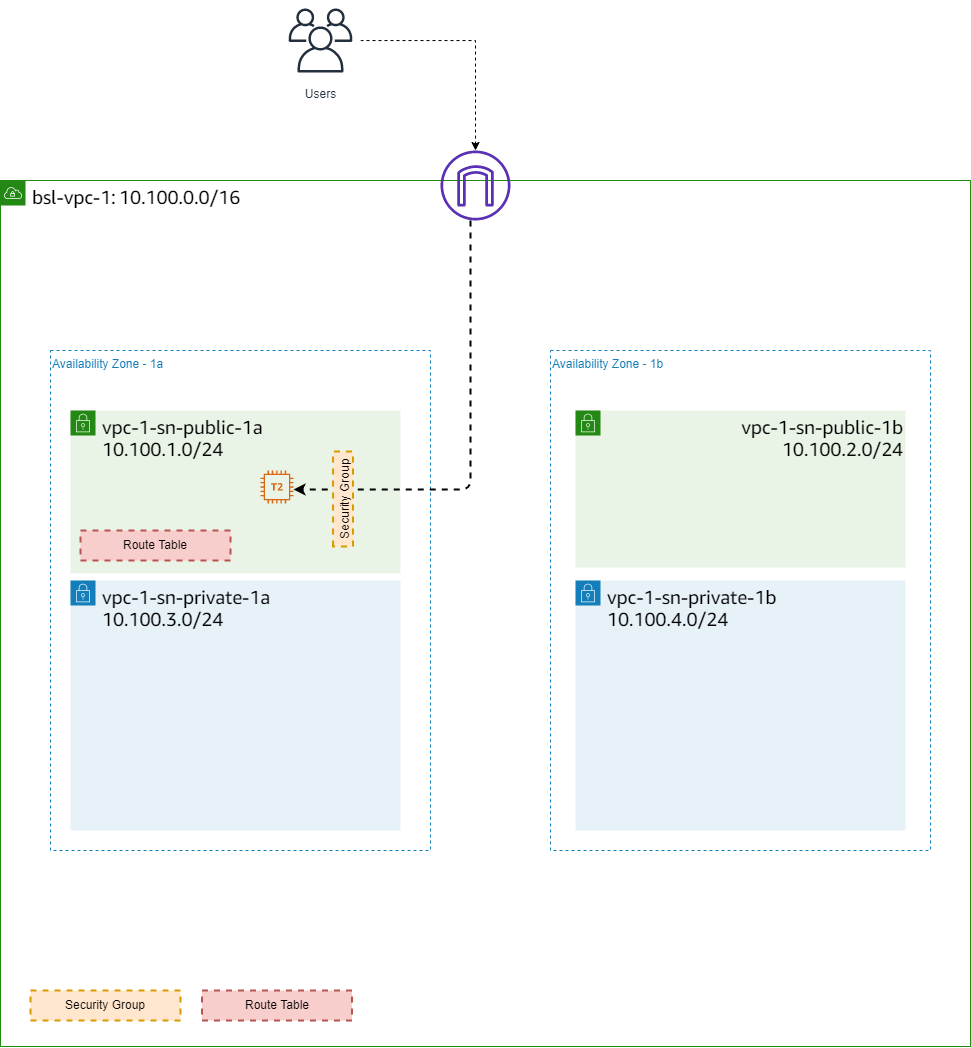

The diagram above was exported from draw.io. Its source (the exported page's mxGraphModel, read from the mxfile embedded in the PNG):
<mxGraphModel dx="1673" dy="967" grid="0" gridSize="10" guides="1" tooltips="1" connect="1" arrows="1" fold="1" page="0" pageScale="1" pageWidth="1100" pageHeight="850" math="0" shadow="0">
  <root>
    <mxCell id="9Pno3hFEVvJlkAR2AU_s-0" />
    <mxCell id="9Pno3hFEVvJlkAR2AU_s-1" parent="9Pno3hFEVvJlkAR2AU_s-0" />
    <mxCell id="9Pno3hFEVvJlkAR2AU_s-2" value="&lt;span style=&quot;font-size: 14.0pt ; font-family: &amp;#34;amazon ember&amp;#34; ; color: black&quot;&gt;bsl-vpc-1:&lt;/span&gt;&amp;nbsp;&lt;span style=&quot;font-size: 14.0pt ; font-family: &amp;#34;amazon ember&amp;#34; ; color: black&quot;&gt;10.100.0.0/16&lt;/span&gt;" style="points=[[0,0],[0.25,0],[0.5,0],[0.75,0],[1,0],[1,0.25],[1,0.5],[1,0.75],[1,1],[0.75,1],[0.5,1],[0.25,1],[0,1],[0,0.75],[0,0.5],[0,0.25]];outlineConnect=0;gradientColor=none;html=1;whiteSpace=wrap;fontSize=12;fontStyle=0;shape=mxgraph.aws4.group;grIcon=mxgraph.aws4.group_vpc;strokeColor=#248814;fillColor=none;verticalAlign=top;align=left;spacingLeft=30;fontColor=#AAB7B8;dashed=0;" parent="9Pno3hFEVvJlkAR2AU_s-1" vertex="1">
      <mxGeometry x="80" y="310" width="970" height="866" as="geometry" />
    </mxCell>
    <mxCell id="9Pno3hFEVvJlkAR2AU_s-3" value="Availability Zone - 1a" style="fillColor=none;strokeColor=#147EBA;dashed=1;verticalAlign=top;fontStyle=0;fontColor=#147EBA;align=left;" parent="9Pno3hFEVvJlkAR2AU_s-1" vertex="1">
      <mxGeometry x="130" y="480" width="380" height="500" as="geometry" />
    </mxCell>
    <mxCell id="9Pno3hFEVvJlkAR2AU_s-4" value="Availability Zone - 1b" style="fillColor=none;strokeColor=#147EBA;dashed=1;verticalAlign=top;fontStyle=0;fontColor=#147EBA;align=left;" parent="9Pno3hFEVvJlkAR2AU_s-1" vertex="1">
      <mxGeometry x="630" y="480" width="380" height="500" as="geometry" />
    </mxCell>
    <mxCell id="9Pno3hFEVvJlkAR2AU_s-5" value="&lt;span style=&quot;font-size: 14.0pt ; font-family: &amp;#34;amazon ember&amp;#34; ; color: black&quot;&gt;vpc-1-sn-public-1a&lt;br&gt;&lt;/span&gt;&lt;span style=&quot;font-size: 14.0pt ; font-family: &amp;#34;amazon ember&amp;#34; ; color: black&quot;&gt;10.100.1.0/24&lt;/span&gt;&lt;span style=&quot;font-size: 14.0pt ; font-family: &amp;#34;amazon ember&amp;#34; ; color: black&quot;&gt;&lt;br&gt;&lt;/span&gt;" style="points=[[0,0],[0.25,0],[0.5,0],[0.75,0],[1,0],[1,0.25],[1,0.5],[1,0.75],[1,1],[0.75,1],[0.5,1],[0.25,1],[0,1],[0,0.75],[0,0.5],[0,0.25]];outlineConnect=0;gradientColor=none;html=1;whiteSpace=wrap;fontSize=12;fontStyle=0;shape=mxgraph.aws4.group;grIcon=mxgraph.aws4.group_security_group;grStroke=0;strokeColor=#248814;fillColor=#E9F3E6;verticalAlign=top;align=left;spacingLeft=30;fontColor=#248814;dashed=0;" parent="9Pno3hFEVvJlkAR2AU_s-1" vertex="1">
      <mxGeometry x="150" y="540" width="330" height="163" as="geometry" />
    </mxCell>
    <mxCell id="9Pno3hFEVvJlkAR2AU_s-6" value="&lt;span style=&quot;font-size: 14.0pt ; font-family: &amp;quot;amazon ember&amp;quot; ; color: black&quot;&gt;vpc-1-sn-public-1b&lt;br&gt;&lt;/span&gt;&lt;span style=&quot;font-size: 14.0pt ; font-family: &amp;quot;amazon ember&amp;quot; ; color: black&quot;&gt;10.100.2.0/24&lt;/span&gt;&lt;span style=&quot;font-size: 14.0pt ; font-family: &amp;quot;amazon ember&amp;quot; ; color: black&quot;&gt;&lt;br&gt;&lt;/span&gt;" style="points=[[0,0],[0.25,0],[0.5,0],[0.75,0],[1,0],[1,0.25],[1,0.5],[1,0.75],[1,1],[0.75,1],[0.5,1],[0.25,1],[0,1],[0,0.75],[0,0.5],[0,0.25]];outlineConnect=0;gradientColor=none;html=1;whiteSpace=wrap;fontSize=12;fontStyle=0;shape=mxgraph.aws4.group;grIcon=mxgraph.aws4.group_security_group;grStroke=0;strokeColor=#248814;fillColor=#E9F3E6;verticalAlign=top;align=right;spacingLeft=30;fontColor=#248814;dashed=0;" parent="9Pno3hFEVvJlkAR2AU_s-1" vertex="1">
      <mxGeometry x="655" y="540" width="330" height="157" as="geometry" />
    </mxCell>
    <mxCell id="9Pno3hFEVvJlkAR2AU_s-7" value="&lt;span style=&quot;font-size: 14.0pt ; font-family: &amp;#34;amazon ember&amp;#34; ; color: black&quot;&gt;vpc-1-sn-private-1a&lt;br&gt;&lt;/span&gt;&lt;span style=&quot;font-size: 14.0pt ; font-family: &amp;#34;amazon ember&amp;#34; ; color: black&quot;&gt;10.100.3.0/24&lt;/span&gt;&lt;span style=&quot;font-size: 14.0pt ; font-family: &amp;#34;amazon ember&amp;#34; ; color: black&quot;&gt;&lt;br&gt;&lt;/span&gt;" style="points=[[0,0],[0.25,0],[0.5,0],[0.75,0],[1,0],[1,0.25],[1,0.5],[1,0.75],[1,1],[0.75,1],[0.5,1],[0.25,1],[0,1],[0,0.75],[0,0.5],[0,0.25]];outlineConnect=0;gradientColor=none;html=1;whiteSpace=wrap;fontSize=12;fontStyle=0;shape=mxgraph.aws4.group;grIcon=mxgraph.aws4.group_security_group;grStroke=0;strokeColor=#147EBA;fillColor=#E6F2F8;verticalAlign=top;align=left;spacingLeft=30;fontColor=#147EBA;dashed=0;" parent="9Pno3hFEVvJlkAR2AU_s-1" vertex="1">
      <mxGeometry x="150" y="710" width="330" height="250" as="geometry" />
    </mxCell>
    <mxCell id="9Pno3hFEVvJlkAR2AU_s-8" value="&lt;span style=&quot;font-size: 14.0pt ; font-family: &amp;#34;amazon ember&amp;#34; ; color: black&quot;&gt;vpc-1-sn-private-1b&lt;br&gt;&lt;/span&gt;&lt;span style=&quot;font-size: 14.0pt ; font-family: &amp;#34;amazon ember&amp;#34; ; color: black&quot;&gt;10.100.4.0/24&lt;/span&gt;&lt;span style=&quot;font-size: 14.0pt ; font-family: &amp;#34;amazon ember&amp;#34; ; color: black&quot;&gt;&lt;br&gt;&lt;/span&gt;" style="points=[[0,0],[0.25,0],[0.5,0],[0.75,0],[1,0],[1,0.25],[1,0.5],[1,0.75],[1,1],[0.75,1],[0.5,1],[0.25,1],[0,1],[0,0.75],[0,0.5],[0,0.25]];outlineConnect=0;gradientColor=none;html=1;whiteSpace=wrap;fontSize=12;fontStyle=0;shape=mxgraph.aws4.group;grIcon=mxgraph.aws4.group_security_group;grStroke=0;strokeColor=#147EBA;fillColor=#E6F2F8;verticalAlign=top;align=left;spacingLeft=30;fontColor=#147EBA;dashed=0;" parent="9Pno3hFEVvJlkAR2AU_s-1" vertex="1">
      <mxGeometry x="655" y="710" width="330" height="250" as="geometry" />
    </mxCell>
    <mxCell id="9Pno3hFEVvJlkAR2AU_s-9" value="&lt;span style=&quot;color: rgba(0 , 0 , 0 , 0) ; font-family: monospace ; font-size: 0px&quot;&gt;%3CmxGraphModel%3E%3Croot%3E%3CmxCell%20id%3D%220%22%2F%3E%3CmxCell%20id%3D%221%22%20parent%3D%220%22%2F%3E%3CmxCell%20id%3D%222%22%20value%3D%22cms-web-01%22%20style%3D%22outlineConnect%3D0%3BfontColor%3D%23232F3E%3BgradientColor%3Dnone%3BfillColor%3D%23D86613%3BstrokeColor%3Dnone%3Bdashed%3D0%3BverticalLabelPosition%3Dbottom%3BverticalAlign%3Dtop%3Balign%3Dcenter%3Bhtml%3D1%3BfontSize%3D12%3BfontStyle%3D0%3Baspect%3Dfixed%3BpointerEvents%3D1%3Bshape%3Dmxgraph.aws4.t2_instance%3BfontFamily%3DVerdana%3B%22%20vertex%3D%221%22%20parent%3D%221%22%3E%3CmxGeometry%20x%3D%22269%22%20y%3D%22834%22%20width%3D%2233%22%20height%3D%2233%22%20as%3D%22geometry%22%2F%3E%3C%2FmxCell%3E%3C%2Froot%3E%3C%2FmxGraphModel%3E&lt;/span&gt;" style="outlineConnect=0;fontColor=#232F3E;gradientColor=none;fillColor=#D86613;strokeColor=none;dashed=0;verticalLabelPosition=bottom;verticalAlign=top;align=center;html=1;fontSize=12;fontStyle=0;aspect=fixed;pointerEvents=1;shape=mxgraph.aws4.t2_instance;fontFamily=Verdana;" parent="9Pno3hFEVvJlkAR2AU_s-1" vertex="1">
      <mxGeometry x="340" y="600" width="33" height="33" as="geometry" />
    </mxCell>
    <mxCell id="CNzdMqhcVv6hHmRBDvV6-0" value="" style="outlineConnect=0;fontColor=#232F3E;gradientColor=none;fillColor=#5A30B5;strokeColor=none;dashed=0;verticalLabelPosition=bottom;verticalAlign=top;align=center;html=1;fontSize=12;fontStyle=0;aspect=fixed;pointerEvents=1;shape=mxgraph.aws4.internet_gateway;" parent="9Pno3hFEVvJlkAR2AU_s-1" vertex="1">
      <mxGeometry x="520" y="280" width="70" height="70" as="geometry" />
    </mxCell>
    <mxCell id="6HaUWEuJLSzFUeFnab_z-0" value="Security Group" style="fontStyle=0;verticalAlign=middle;align=center;spacingTop=-2;fillColor=#ffe6cc;rounded=0;whiteSpace=wrap;html=1;strokeColor=#d79b00;strokeWidth=2;dashed=1;container=1;collapsible=0;rotation=0;labelBackgroundColor=none;" parent="9Pno3hFEVvJlkAR2AU_s-1" vertex="1">
      <mxGeometry x="110" y="1120" width="150" height="30" as="geometry" />
    </mxCell>
    <mxCell id="oqCU1cZTob6T17cjKwc6-0" value="" style="endArrow=classic;html=1;strokeWidth=2;dashed=1;edgeStyle=orthogonalEdgeStyle;" parent="9Pno3hFEVvJlkAR2AU_s-1" source="CNzdMqhcVv6hHmRBDvV6-0" target="9Pno3hFEVvJlkAR2AU_s-9" edge="1">
      <mxGeometry width="50" height="50" relative="1" as="geometry">
        <mxPoint x="561.23" y="345.9976470588234" as="sourcePoint" />
        <mxPoint x="316.00197149643714" y="745.88" as="targetPoint" />
        <Array as="points">
          <mxPoint x="550" y="619" />
        </Array>
      </mxGeometry>
    </mxCell>
    <mxCell id="dumyElIl7sRB7F8Z195g-4" value="Security Group" style="fontStyle=0;verticalAlign=top;align=center;spacingTop=-2;fillColor=#ffe6cc;rounded=0;whiteSpace=wrap;html=1;strokeColor=#d79b00;strokeWidth=2;dashed=1;container=1;collapsible=0;rotation=-90;" parent="9Pno3hFEVvJlkAR2AU_s-1" vertex="1">
      <mxGeometry x="375" y="618.5" width="95" height="20" as="geometry" />
    </mxCell>
    <mxCell id="egq9FhXSdlIkbyAE7Skl-1" style="edgeStyle=orthogonalEdgeStyle;rounded=0;orthogonalLoop=1;jettySize=auto;html=1;dashed=1;" parent="9Pno3hFEVvJlkAR2AU_s-1" source="egq9FhXSdlIkbyAE7Skl-0" target="CNzdMqhcVv6hHmRBDvV6-0" edge="1">
      <mxGeometry relative="1" as="geometry" />
    </mxCell>
    <mxCell id="egq9FhXSdlIkbyAE7Skl-0" value="Users" style="outlineConnect=0;fontColor=#232F3E;gradientColor=none;strokeColor=#232F3E;fillColor=#ffffff;dashed=0;verticalLabelPosition=bottom;verticalAlign=top;align=center;html=1;fontSize=12;fontStyle=0;aspect=fixed;shape=mxgraph.aws4.resourceIcon;resIcon=mxgraph.aws4.users;" parent="9Pno3hFEVvJlkAR2AU_s-1" vertex="1">
      <mxGeometry x="360" y="130" width="80" height="80" as="geometry" />
    </mxCell>
    <mxCell id="egq9FhXSdlIkbyAE7Skl-2" value="Route Table" style="fontStyle=0;verticalAlign=middle;align=center;spacingTop=-2;fillColor=#f8cecc;rounded=0;whiteSpace=wrap;html=1;strokeColor=#b85450;strokeWidth=2;dashed=1;container=1;collapsible=0;rotation=0;labelBackgroundColor=none;" parent="9Pno3hFEVvJlkAR2AU_s-1" vertex="1">
      <mxGeometry x="281.5" y="1120" width="150" height="30" as="geometry" />
    </mxCell>
    <mxCell id="egq9FhXSdlIkbyAE7Skl-3" value="Route Table" style="fontStyle=0;verticalAlign=middle;align=center;spacingTop=-2;fillColor=#f8cecc;rounded=0;whiteSpace=wrap;html=1;strokeColor=#b85450;strokeWidth=2;dashed=1;container=1;collapsible=0;rotation=0;labelBackgroundColor=none;" parent="9Pno3hFEVvJlkAR2AU_s-1" vertex="1">
      <mxGeometry x="160" y="660" width="150" height="30" as="geometry" />
    </mxCell>
  </root>
</mxGraphModel>